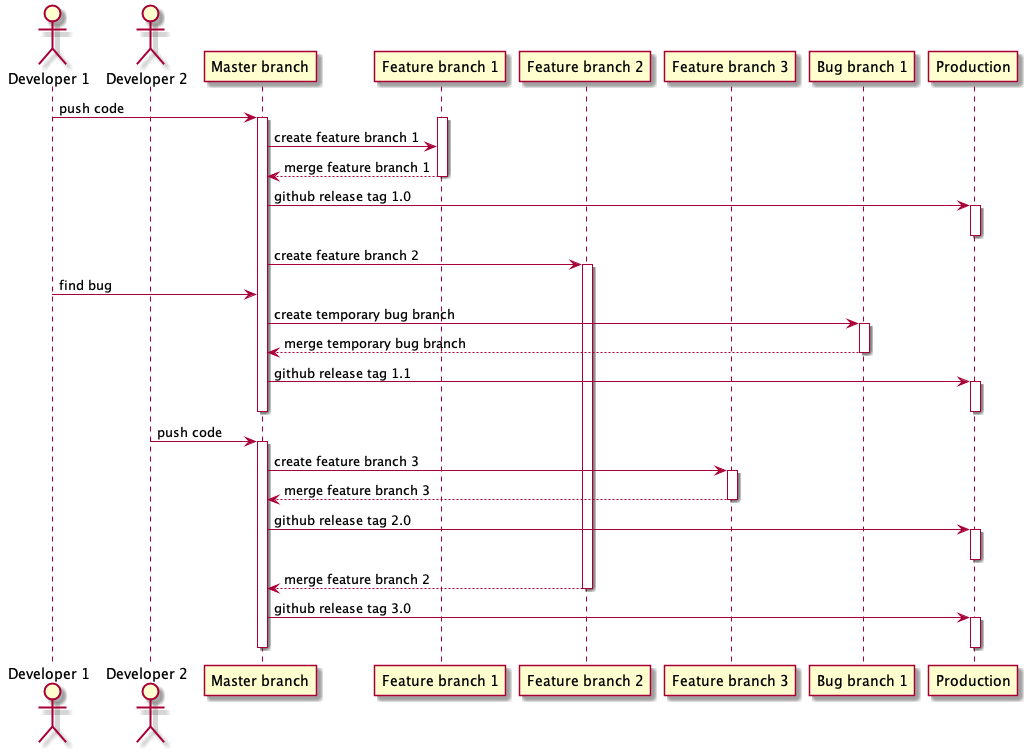

The diagram above was rendered by PlantUML. Its source (embedded in the PNG):
@startuml
actor "Developer 1" as dev1
actor "Developer 2" as dev2
participant "Master branch" as mb
participant "Feature branch 1" as fb1
participant "Feature branch 2" as fb2
participant "Feature branch 3" as fb3
participant "Bug branch 1" as bb1
participant "Production" as prod


dev1 -> mb: push code
Activate mb
Activate fb1
mb -> fb1: create feature branch 1
fb1 --> mb: merge feature branch 1
Deactivate fb1

mb -> prod: github release tag 1.0
Activate prod
Deactivate prod





mb -> fb2: create feature branch 2
Activate fb2
dev1 -> mb: find bug

mb -> bb1: create temporary bug branch
Activate bb1
bb1 --> mb: merge temporary bug branch
Deactivate bb1

mb -> prod: github release tag 1.1
Activate prod
Deactivate prod

Deactivate mb

dev2 -> mb: push code
Activate mb
mb -> fb3: create feature branch 3
Activate fb3
fb3 --> mb: merge feature branch 3
Deactivate fb3

mb -> prod: github release tag 2.0
Activate prod
Deactivate prod

fb2 --> mb: merge feature branch 2
Deactivate fb2


mb -> prod: github release tag 3.0
Activate prod
Deactivate mb


Deactivate prod








@enduml